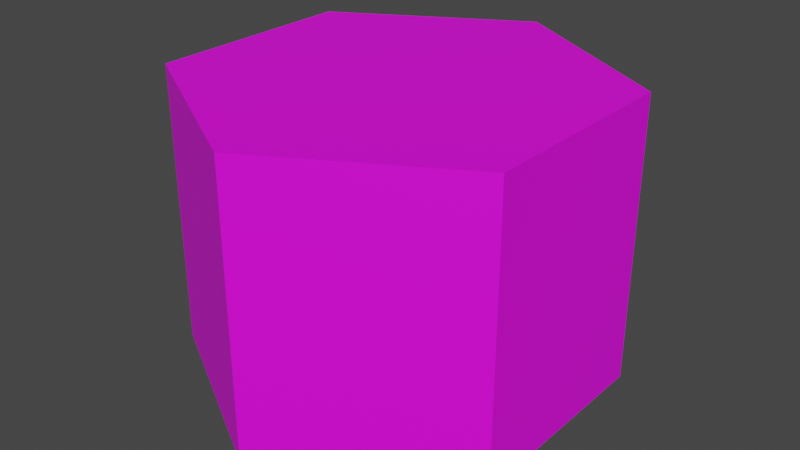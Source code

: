 # Source: spawn_ally.blend  (saved by Blender 4.0.36; exported with 4.5.12 LTS)
import bpy
from mathutils import Matrix  # noqa: F401  (used for matrix-valued properties, if any)

bpy.ops.wm.read_factory_settings(use_empty=True)
scene = bpy.context.scene
scene.name = 'Scene'

# ---- collections
col_collection = bpy.data.collections.new('Collection'); scene.collection.children.link(col_collection)

# ---- images (referenced by path relative to the original .blend; pixels are not part of the script)
import os
ASSET_DIR = os.environ.get("B2B_ASSET_DIR", "")  # directory of the original .blend (textures are referenced by path, not embedded)
HERE = os.path.dirname(os.path.abspath(__file__))  # packed textures are extracted next to this script under _unpacked/

def load_image(name, relpath, width, height, colorspace="sRGB"):
    """Load a texture the original file referenced (path relative to the .blend, or extracted next to this script)."""
    p = next((c for c in (os.path.join(HERE, relpath), os.path.join(ASSET_DIR, relpath)) if relpath and os.path.exists(c)), "")
    if p:
        img = bpy.data.images.load(p, check_existing=True)
        img.name = name
    else:  # same state as the original file: an image datablock whose file is absent (Cycles renders it pink)
        img = bpy.data.images.new(name, width, height)
        img.source = "FILE"
        img.filepath = "//" + (relpath or name)
    img.colorspace_settings.name = colorspace
    return img
img_base_palette_png = load_image('base_palette.png', 'base_palette.png', 1024, 1024, 'sRGB')
img_base_palette_png_001 = load_image('base_palette.png.001', 'base_palette.png', 1024, 1024, 'sRGB')

# ---- materials (node trees are filled in below, after node groups)
mat_basepalette = bpy.data.materials.new('BasePalette')
mat_basepalette.alpha_threshold = 0.0
mat_basepalette.use_transparent_shadow = False
mat_basepalette.roughness = 0.5
mat_basepalette.line_color = (0.0, 0.0, 0.0, 1.0)
mat_basepalette_001 = bpy.data.materials.new('BasePalette.001')
mat_basepalette_001.alpha_threshold = 0.0
mat_basepalette_001.use_transparent_shadow = False
mat_basepalette_001.roughness = 0.5
mat_basepalette_001.line_color = (0.0, 0.0, 0.0, 1.0)

# ---- material node trees
mat_basepalette.use_nodes = True; mat_basepalette.node_tree.nodes.clear()
_N = mat_basepalette.node_tree.nodes; _L = mat_basepalette.node_tree.links
n0 = _N.new('ShaderNodeOutputMaterial'); n0.name = 'Material Output'; n0.location = (300, 300)
n1 = _N.new('ShaderNodeBsdfPrincipled'); n1.name = 'Principled BSDF'; n1.location = (10, 300)
n1.distribution = 'GGX'
n1.subsurface_method = 'RANDOM_WALK_SKIN'
n1.inputs[3].default_value = 1.45
n1.inputs[27].default_value = (0.0, 0.0, 0.0, 1.0)
n1.inputs[28].default_value = 1.0
n2 = _N.new('ShaderNodeTexImage'); n2.name = 'Image Texture'; n2.location = (-464, 137)
n2.image = img_base_palette_png
_L.new(n1.outputs[0], n0.inputs[0])
_L.new(n2.outputs[0], n1.inputs[0])
n0.is_active_output = True
mat_basepalette_001.use_nodes = True; mat_basepalette_001.node_tree.nodes.clear()
_N = mat_basepalette_001.node_tree.nodes; _L = mat_basepalette_001.node_tree.links
n0 = _N.new('ShaderNodeOutputMaterial'); n0.name = 'Material Output'; n0.location = (300, 300)
n1 = _N.new('ShaderNodeBsdfPrincipled'); n1.name = 'Principled BSDF'; n1.location = (10, 300)
n1.distribution = 'GGX'
n1.subsurface_method = 'RANDOM_WALK_SKIN'
n1.inputs[3].default_value = 1.45
n1.inputs[27].default_value = (0.0, 0.0, 0.0, 1.0)
n1.inputs[28].default_value = 1.0
n2 = _N.new('ShaderNodeTexImage'); n2.name = 'Image Texture'; n2.location = (-464, 137)
n2.image = img_base_palette_png_001
_L.new(n1.outputs[0], n0.inputs[0])
_L.new(n2.outputs[0], n1.inputs[0])
n0.is_active_output = True

# ---- world
world_world = bpy.data.worlds.new('World'); scene.world = world_world
world_world.use_nodes = True; world_world.node_tree.nodes.clear()
_N = world_world.node_tree.nodes; _L = world_world.node_tree.links
n0 = _N.new('ShaderNodeOutputWorld'); n0.name = 'World Output'; n0.location = (300, 300)
n1 = _N.new('ShaderNodeBackground'); n1.name = 'Background'; n1.location = (10, 300)
n1.inputs[0].default_value = (0.05088, 0.05088, 0.05088, 1.0)
_L.new(n1.outputs[0], n0.inputs[0])
n0.is_active_output = True
world_world.color = (0.05088, 0.05088, 0.05088)
world_world.use_sun_shadow = False
world_world.sun_shadow_jitter_overblur = 0.0

# ---- meshes
me_cylinder = bpy.data.meshes.new('Cylinder')
me_cylinder.from_pydata([(-1.952e-09, 0.3709, 0.2252), (0.3212, 0.1855, 0.2252), (0.3212, -0.1855, 0.2252), (-1.952e-09, -0.3709, 0.2252), (-0.3212, -0.1855, 0.2252), (-0.3212, 0.1855, 0.2252), (0.3212, 0.1855, 0.7252), (-1.952e-09, 0.3709, 0.7252), (0.3212, -0.1855, 0.7252), (-1.952e-09, -0.3709, 0.7252), (-0.3212, -0.1855, 0.7252), (-0.3212, 0.1855, 0.7252)], [], [(0, 7, 6, 1), (1, 6, 8, 2), (2, 8, 9, 3), (3, 9, 10, 4), (6, 7, 11, 10, 9, 8), (4, 10, 11, 5), (5, 11, 7, 0), (0, 1, 2, 3, 4, 5)])
me_cylinder.polygons.foreach_set('material_index', [1, 1, 1, 1, 1, 1, 1, 1])
_uv = me_cylinder.uv_layers.new(name='UVMap')
_uv.uv.foreach_set('vector', [0.4011, 0.9292, 0.4011, 0.9292, 0.4011, 0.9292, 0.4011, 0.9292, 0.4011, 0.9292, 0.4011, 0.9292, 0.4011, 0.9292, 0.4011, 0.9292, 0.4491, 0.9494, 0.4491, 0.9494, 0.4491, 0.9494, 0.4491, 0.9494, 0.4011, 0.9292, 0.4011, 0.9292, 0.4011, 0.9292, 0.4011, 0.9292, 0.4011, 0.9292, 0.4011, 0.9292, 0.4011, 0.9292, 0.4011, 0.9292, 0.4011, 0.9292, 0.4011, 0.9292, 0.4011, 0.9292, 0.4011, 0.9292, 0.4011, 0.9292, 0.4011, 0.9292, 0.4011, 0.9292, 0.4011, 0.9292, 0.4011, 0.9292, 0.4011, 0.9292, 0.4011, 0.9292, 0.4011, 0.9292, 0.4011, 0.9292, 0.4011, 0.9292, 0.4011, 0.9292, 0.4011, 0.9292])
me_cylinder.materials.append(mat_basepalette)
me_cylinder.materials.append(mat_basepalette_001)
me_cylinder.update()

# ---- objects
ob_spawnally = bpy.data.objects.new('SpawnAlly', me_cylinder)

# ---- transforms, parenting, visibility, modifiers, constraints
ob_spawnally.location = (0.0, 0.0, 0.0)

# ---- collection membership
col_collection.objects.link(ob_spawnally)

# ---- scene / render settings (as saved in the file)
scene.frame_start = 1; scene.frame_end = 250; scene.frame_set(18)
scene.render.engine = 'BLENDER_EEVEE_NEXT'
scene.cycles.sampling_pattern = 'TABULATED_SOBOL'
scene.view_settings.view_transform = 'Filmic'
bpy.context.view_layer.update()

# ---- added for rendering (the .blend has no active camera and no usable light): camera, sun
cam_auto = bpy.data.cameras.new('AutoCamera')
cam_auto.lens = 50.0
cam_auto.sensor_width = 36.0
cam_auto.clip_end = 1000.0
ob_auto_camera = bpy.data.objects.new('AutoCamera', cam_auto)
scene.collection.objects.link(ob_auto_camera)
ob_auto_camera.location = (1.01901, -1.22281, 1.29037)
ob_auto_camera.rotation_euler = (1.09748, -7.21219e-08, 0.694738)
scene.camera = ob_auto_camera
light_auto_sun = bpy.data.lights.new('AutoSun', 'SUN')
light_auto_sun.energy = 3.0
light_auto_sun.angle = 0.0523599
ob_auto_sun = bpy.data.objects.new('AutoSun', light_auto_sun)
scene.collection.objects.link(ob_auto_sun)
ob_auto_sun.rotation_euler = (0.872665, 0.174533, 0.523599)
bpy.context.view_layer.update()
